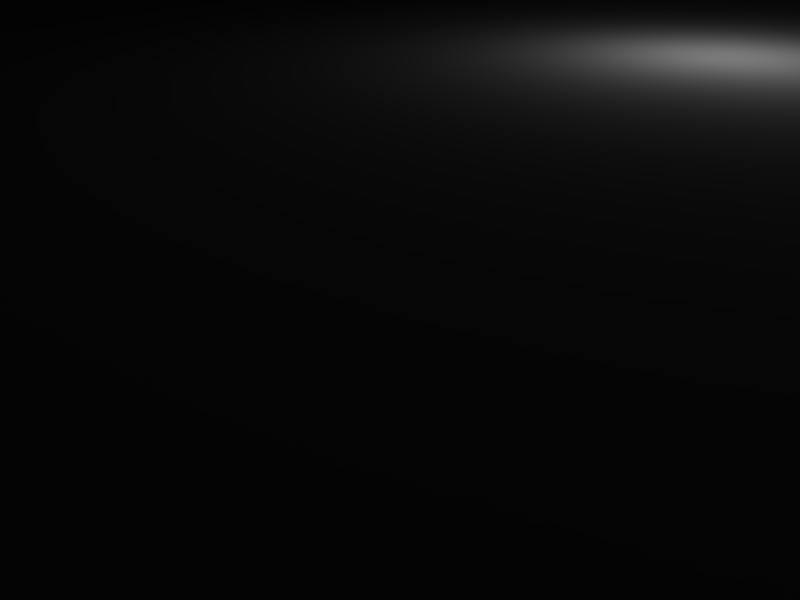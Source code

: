 # Source: mechprotype_head.blend  (saved by Blender 2.49.2; exported with 4.5.12 LTS)
import bpy
from mathutils import Matrix  # noqa: F401  (used for matrix-valued properties, if any)

bpy.ops.wm.read_factory_settings(use_empty=True)
scene = bpy.context.scene
scene.name = 'Scene'

# ---- collections
col_collection_1 = bpy.data.collections.new('Collection 1'); scene.collection.children.link(col_collection_1)

# ---- world
world_world = bpy.data.worlds.new('World'); scene.world = world_world
world_world.color = (0.05656, 0.2208, 0.4)
world_world.use_sun_shadow = False
world_world.sun_shadow_jitter_overblur = 0.0
world_world.cycles.sampling_method = 'MANUAL'
world_world.cycles.sample_map_resolution = 256

# ---- cameras
cam_camera = bpy.data.cameras.new('Camera')
cam_camera.passepartout_alpha = 0.2
cam_camera.clip_end = 5000.0
cam_camera.lens = 35.0
cam_camera.ortho_scale = 7.314
cam_camera.show_passepartout = False
cam_camera.show_safe_areas = True
cam_camera.dof.focus_distance = 0.0
cam_camera.dof.aperture_fstop = 128.0

# ---- lights
light_spot = bpy.data.lights.new('Spot', 'POINT')
light_spot.transmission_factor = 0.0
light_spot.cutoff_distance = 30.0
light_spot.energy = 100.0
light_spot.shadow_buffer_clip_start = 1.001
light_spot.shadow_soft_size = 1.0
light_spot.shadow_maximum_resolution = 0.006
light_spot.use_absolute_resolution = True
light_spot.cycles.use_multiple_importance_sampling = False

# ---- meshes
me_cube = bpy.data.meshes.new('Cube')
me_cube.from_pydata([(-16.0, -16.0, 4.0), (-16.0, 16.0, 4.0), (16.0, 16.0, 4.0), (16.0, -16.0, 4.0), (-16.0, -16.0, 36.0), (-16.0, 16.0, 36.0), (16.0, 16.0, 36.0), (16.0, -16.0, 36.0), (30.0, -11.2, 31.2), (30.0, 11.2, 31.2), (30.0, -11.2, 8.8), (30.0, 11.2, 8.8), (7.212, 7.212, -4.08), (10.2, -1.878e-06, -4.08), (7.212, -7.212, -4.08), (-1.558e-06, -10.2, -4.08), (-7.212, -7.212, -4.08), (-10.2, -1.31e-06, -4.08), (-7.212, 7.212, -4.08), (-3.746e-06, 10.2, -4.08), (7.212, 7.212, 4.08), (10.2, 4.85e-06, 4.08), (7.212, -7.212, 4.08), (-9.094e-07, -10.2, 4.08), (-7.212, -7.212, 4.08), (-10.2, 5.337e-06, 4.08), (-7.212, 7.212, 4.08), (1.263e-05, 10.2, 4.08), (-6.662e-07, -1.432e-06, -4.08), (-6.662e-07, -1.432e-06, 4.08)], [], [(0, 1, 2, 3), (4, 7, 6, 5), (0, 4, 5, 1), (1, 5, 6, 2), (4, 0, 3, 7), (7, 3, 10, 8), (2, 6, 9, 11), (6, 7, 8, 9), (3, 2, 11, 10), (11, 9, 8, 10), (28, 12, 13), (29, 21, 20), (28, 13, 14), (29, 22, 21), (28, 14, 15), (29, 23, 22), (28, 15, 16), (29, 24, 23), (28, 16, 17), (29, 25, 24), (28, 17, 18), (29, 26, 25), (28, 18, 19), (29, 27, 26), (28, 19, 12), (29, 20, 27), (12, 20, 21, 13), (13, 21, 22, 14), (14, 22, 23, 15), (15, 23, 24, 16), (16, 24, 25, 17), (17, 25, 26, 18), (18, 26, 27, 19), (19, 27, 20, 12)])
_uv = me_cube.uv_layers.new(name='UVTex')
_uv.uv.foreach_set('vector', [0.659, 0.9524, 0.33, 0.9514, 0.331, 0.6234, 0.66, 0.6244, 0.99, 0.001009, 0.9889, 0.329, 0.66, 0.328, 0.661, 0.0, 0.9889, 0.4763, 0.99, 0.8052, 0.661, 0.8062, 0.66, 0.4773, 0.33, 0.001009, 0.659, 0.0, 0.66, 0.3278, 0.331, 0.3288, 0.329, 0.4763, 0.0, 0.4752, 0.001006, 0.1475, 0.33, 0.1485, 0.33, 0.1485, 0.001006, 0.1475, 0.05081, 0.0, 0.2811, 0.0007065, 0.331, 0.3288, 0.66, 0.3278, 0.6111, 0.4755, 0.3808, 0.4763, 0.66, 0.328, 0.9889, 0.329, 0.9391, 0.4762, 0.7089, 0.4754, 0.66, 0.6244, 0.331, 0.6234, 0.3808, 0.4763, 0.6111, 0.477, 0.0997, 0.4763, 0.33, 0.477, 0.3293, 0.7072, 0.09899, 0.7065, 0.1957, 0.8041, 0.1557, 0.9009, 0.09908, 0.8441, 0.7566, 0.9031, 0.8532, 0.8631, 0.8533, 0.9433, 0.1957, 0.8041, 0.09908, 0.8441, 0.09899, 0.7639, 0.7566, 0.9031, 0.7966, 0.8063, 0.8532, 0.8631, 0.1957, 0.8041, 0.09899, 0.7639, 0.1555, 0.7072, 0.7566, 0.9031, 0.7165, 0.8062, 0.7966, 0.8063, 0.1957, 0.8041, 0.1555, 0.7072, 0.2356, 0.7073, 0.7566, 0.9031, 0.66, 0.8629, 0.7165, 0.8062, 0.1957, 0.8041, 0.2356, 0.7073, 0.2923, 0.7641, 0.7566, 0.9031, 0.6601, 0.9431, 0.66, 0.8629, 0.1957, 0.8041, 0.2923, 0.7641, 0.2924, 0.8443, 0.7566, 0.9031, 0.7167, 0.9999, 0.6601, 0.9431, 0.1957, 0.8041, 0.2924, 0.8443, 0.2358, 0.901, 0.7566, 0.9031, 0.7968, 1.0, 0.7167, 0.9999, 0.1957, 0.8041, 0.2358, 0.901, 0.1557, 0.9009, 0.7566, 0.9031, 0.8533, 0.9433, 0.7968, 1.0, 0.000455, 0.4763, 0.08434, 0.4765, 0.08412, 0.5507, 0.0002275, 0.5504, 0.0002275, 0.5504, 0.08412, 0.5507, 0.08389, 0.6248, 0.0, 0.6245, 0.0004533, 0.7734, 0.08434, 0.7736, 0.08412, 0.8449, 0.0002347, 0.8446, 0.0002347, 0.8446, 0.08412, 0.8449, 0.08389, 0.9214, 0.0, 0.9211, 0.0, 0.6251, 0.08389, 0.6248, 0.08412, 0.699, 0.0002275, 0.6992, 0.0002275, 0.6992, 0.08412, 0.699, 0.08434, 0.7731, 0.000455, 0.7734, 0.8533, 0.8065, 0.9372, 0.8062, 0.9375, 0.8827, 0.8536, 0.883, 0.8536, 0.883, 0.9375, 0.8827, 0.9377, 0.954, 0.8538, 0.9543])
me_cube.use_remesh_preserve_volume = False
me_cube.use_remesh_preserve_attributes = False
me_cube.use_mirror_vertex_groups = False
me_cube.update()
me_cube_001 = bpy.data.meshes.new('Cube.001')
me_cube_001.from_pydata([(1.0, 1.0, -1.0), (1.0, -1.0, -1.0), (-1.0, -1.0, -1.0), (-1.0, 1.0, -1.0), (1.0, 1.0, 1.0), (1.0, -1.0, 1.0), (-1.0, -1.0, 1.0), (-1.0, 1.0, 1.0)], [], [(0, 1, 2, 3), (4, 7, 6, 5), (0, 4, 5, 1), (1, 5, 6, 2), (2, 6, 7, 3), (4, 0, 3, 7)])
me_cube_001.use_remesh_preserve_volume = False
me_cube_001.use_remesh_preserve_attributes = False
me_cube_001.use_mirror_vertex_groups = False
me_cube_001.update()
arm_armature = bpy.data.armatures.new('Armature')  # bones are not reproduced

# ---- objects
ob_armature = bpy.data.objects.new('Armature', arm_armature)
ob_cube = bpy.data.objects.new('Cube', me_cube)
ob_32cube = bpy.data.objects.new('32Cube', me_cube_001)
ob_lamp = bpy.data.objects.new('Lamp', light_spot)
ob_camera = bpy.data.objects.new('Camera', cam_camera)

# ---- transforms, parenting, visibility, modifiers, constraints
ob_armature.location = (0.0, 0.0, 0.0)
ob_armature.lock_rotations_4d = False
ob_armature.empty_display_type = 'ARROWS'
ob_armature.lineart.crease_threshold = 0.0
ob_cube.parent = ob_armature
ob_cube.location = (0.0, 0.0, 0.0)
ob_cube.lock_rotations_4d = False
ob_cube.empty_display_type = 'ARROWS'
ob_cube.color = (0.0, 0.0, 0.0, 1.0)
ob_cube.lineart.crease_threshold = 0.0
_vg = ob_cube.vertex_groups.new(name='BodyRoot')
_vg.add([12, 13, 14, 15, 16, 17, 18, 19, 20, 21, 22, 23, 24, 25, 26, 27, 28, 29], 1.0, 'REPLACE')
_vg = ob_cube.vertex_groups.new(name='Head')
_vg.add([0, 1, 2, 3, 4, 5, 6, 7, 8, 9, 10, 11], 1.0, 'REPLACE')
_m = ob_cube.modifiers.new('Armature', 'ARMATURE')
_m.object = ob_armature
_m.use_bone_envelopes = True
ob_32cube.location = (0.0, 0.0, 0.0)
ob_32cube.scale = (16.0, 16.0, 16.0)
ob_32cube.lock_rotations_4d = False
ob_32cube.empty_display_type = 'ARROWS'
ob_32cube.color = (0.0, 0.0, 0.0, 1.0)
ob_32cube.hide_viewport = True
ob_32cube.hide_render = True
ob_32cube.lineart.crease_threshold = 0.0
ob_lamp.location = (4.076, 1.005, 5.904)
ob_lamp.rotation_euler = (0.6503, 0.05522, 1.866)
ob_lamp.lock_rotations_4d = False
ob_lamp.empty_display_type = 'ARROWS'
ob_lamp.color = (0.0, 0.0, 0.0, 0.0)
ob_lamp.lineart.crease_threshold = 0.0
ob_camera.location = (7.481, -6.508, 5.344)
ob_camera.rotation_euler = (1.109, 0.01082, 0.8149)
ob_camera.lock_rotations_4d = False
ob_camera.empty_display_type = 'ARROWS'
ob_camera.color = (0.0, 0.0, 0.0, 0.0)
ob_camera.display_type = 'WIRE'
ob_camera.lineart.crease_threshold = 0.0

# ---- collection membership
col_collection_1.objects.link(ob_armature)
col_collection_1.objects.link(ob_cube)
col_collection_1.objects.link(ob_32cube)
col_collection_1.objects.link(ob_lamp)
col_collection_1.objects.link(ob_camera)

# ---- scene / render settings (as saved in the file)
scene.camera = ob_camera
scene.frame_start = 1; scene.frame_end = 250; scene.frame_set(1)
scene.render.engine = 'BLENDER_EEVEE_NEXT'
scene.render.image_settings.file_format = 'JPEG'
scene.render.image_settings.color_mode = 'RGB'
scene.render.image_settings.compression = 90
scene.render.resolution_x = 800
scene.render.resolution_y = 600
scene.render.pixel_aspect_x = 100.0
scene.render.pixel_aspect_y = 100.0
scene.render.fps = 25
scene.render.dither_intensity = 0.0
scene.render.use_compositing = False
scene.render.use_sequencer = False
scene.render.bake_margin = 2
scene.render.bake_bias = 0.0
scene.render.use_stamp_time = False
scene.render.use_stamp_date = False
scene.render.use_stamp_frame = False
scene.render.use_stamp_camera = False
scene.render.use_stamp_scene = False
scene.render.use_stamp_filename = False
scene.render.use_stamp_render_time = False
scene.render.stamp_font_size = 0
scene.cycles.use_denoising = False
scene.cycles.samples = 10
scene.cycles.sampling_pattern = 'TABULATED_SOBOL'
scene.cycles.light_sampling_threshold = 0.0
scene.cycles.use_adaptive_sampling = False
scene.cycles.use_light_tree = False
scene.cycles.blur_glossy = 0.0
scene.cycles.volume_bounces = 1
scene.cycles.pixel_filter_type = 'GAUSSIAN'
scene.cycles.sample_clamp_indirect = 0.0
scene.view_settings.view_transform = 'Raw'
bpy.context.view_layer.update()

